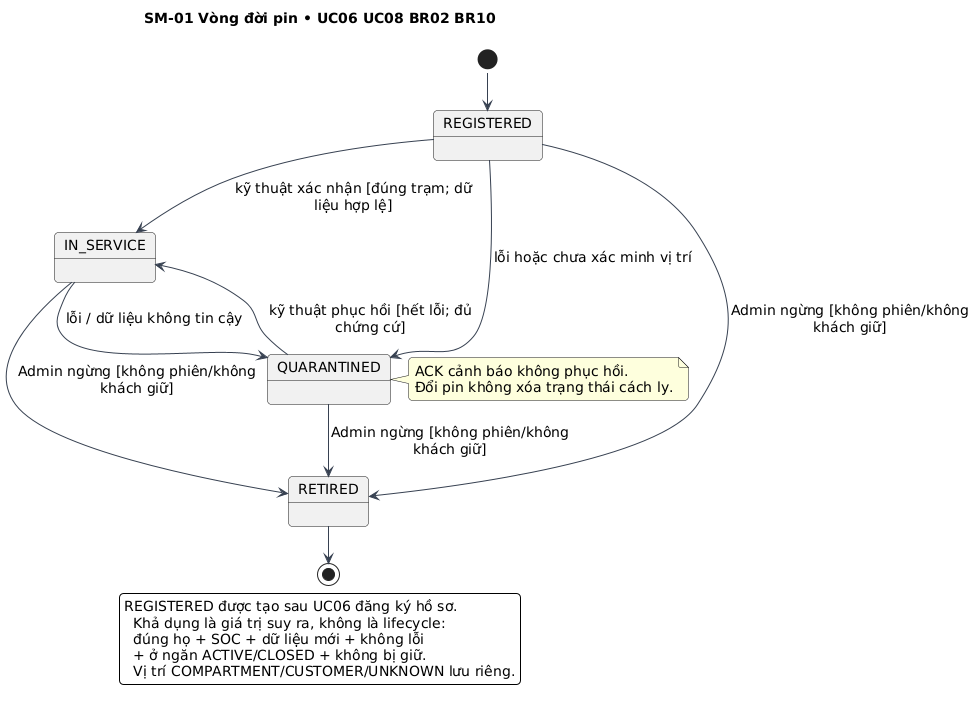

The diagram above was rendered by PlantUML. Its source (embedded in the PNG):
@startuml
!pragma layout smetana
skinparam defaultFontName DejaVu Sans
skinparam defaultFontSize 14
skinparam shadowing false
skinparam backgroundColor white
skinparam ArrowColor #374151
skinparam roundcorner 8
title SM-01 Vòng đời pin • UC06 UC08 BR02 BR10
state REGISTERED
state IN_SERVICE
state QUARANTINED
state RETIRED
[*] --> REGISTERED
REGISTERED --> IN_SERVICE : kỹ thuật xác nhận [đúng trạm; dữ\nliệu hợp lệ]
REGISTERED --> QUARANTINED : lỗi hoặc chưa xác minh vị trí
IN_SERVICE --> QUARANTINED : lỗi / dữ liệu không tin cậy
QUARANTINED --> IN_SERVICE : kỹ thuật phục hồi [hết lỗi; đủ\nchứng cứ]
REGISTERED --> RETIRED : Admin ngừng [không phiên/không\nkhách giữ]
IN_SERVICE --> RETIRED : Admin ngừng [không phiên/không\nkhách giữ]
QUARANTINED --> RETIRED : Admin ngừng [không phiên/không\nkhách giữ]
RETIRED --> [*]

note right of QUARANTINED
  ACK cảnh báo không phục hồi.
  Đổi pin không xóa trạng thái cách ly.
end note
legend bottom
REGISTERED được tạo sau UC06 đăng ký hồ sơ.
  Khả dụng là giá trị suy ra, không là lifecycle:
  đúng họ + SOC + dữ liệu mới + không lỗi
  + ở ngăn ACTIVE/CLOSED + không bị giữ.
  Vị trí COMPARTMENT/CUSTOMER/UNKNOWN lưu riêng.
endlegend
@enduml